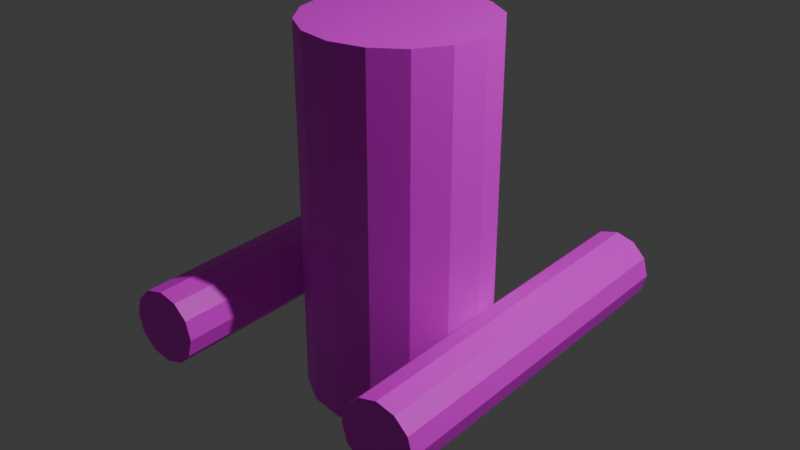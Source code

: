 # Source: test_man_pythonv2.blend  (saved by Blender 5.0.119; exported with 4.5.12 LTS)
import bpy
from mathutils import Matrix  # noqa: F401  (used for matrix-valued properties, if any)

bpy.ops.wm.read_factory_settings(use_empty=True)
scene = bpy.context.scene
scene.name = 'Scene'

# ---- collections
col_collection = bpy.data.collections.new('Collection'); scene.collection.children.link(col_collection)

# ---- images (referenced by path relative to the original .blend; pixels are not part of the script)
import os
ASSET_DIR = os.environ.get("B2B_ASSET_DIR", "")  # directory of the original .blend (textures are referenced by path, not embedded)
HERE = os.path.dirname(os.path.abspath(__file__))  # packed textures are extracted next to this script under _unpacked/

def load_image(name, relpath, width, height, colorspace="sRGB"):
    """Load a texture the original file referenced (path relative to the .blend, or extracted next to this script)."""
    p = next((c for c in (os.path.join(HERE, relpath), os.path.join(ASSET_DIR, relpath)) if relpath and os.path.exists(c)), "")
    if p:
        img = bpy.data.images.load(p, check_existing=True)
        img.name = name
    else:  # same state as the original file: an image datablock whose file is absent (Cycles renders it pink)
        img = bpy.data.images.new(name, width, height)
        img.source = "FILE"
        img.filepath = "//" + (relpath or name)
    img.colorspace_settings.name = colorspace
    return img
img_cylinder_test = load_image('cylinder_test', 'cylinder_test.png', 1024, 1024, 'sRGB')

# ---- materials (node trees are filled in below, after node groups)
mat_test_mat = bpy.data.materials.new('test_mat')
mat_test_mat.use_backface_culling_lightprobe_volume = False
mat_test_mat.use_transparent_shadow = False

# ---- material node trees
mat_test_mat.use_nodes = True; mat_test_mat.node_tree.nodes.clear()
_N = mat_test_mat.node_tree.nodes; _L = mat_test_mat.node_tree.links
n0 = _N.new('ShaderNodeBsdfPrincipled'); n0.name = 'Principled BSDF'; n0.location = (10, 300)
n1 = _N.new('ShaderNodeOutputMaterial'); n1.name = 'Material Output'; n1.location = (300, 300)
n2 = _N.new('ShaderNodeTexImage'); n2.name = 'Image Texture'; n2.location = (-280, 280)
n2.image = img_cylinder_test
_L.new(n0.outputs[0], n1.inputs[0])
_L.new(n2.outputs[0], n0.inputs[0])
n1.is_active_output = True

# ---- world
world_world = bpy.data.worlds.new('World'); scene.world = world_world
world_world.use_nodes = True; world_world.node_tree.nodes.clear()
_N = world_world.node_tree.nodes; _L = world_world.node_tree.links
n0 = _N.new('ShaderNodeOutputWorld'); n0.name = 'World Output'; n0.location = (300, 300)
n1 = _N.new('ShaderNodeBackground'); n1.name = 'Background'; n1.location = (10, 300)
n1.inputs[0].default_value = (0.05088, 0.05088, 0.05088, 1.0)
_L.new(n1.outputs[0], n0.inputs[0])
n0.is_active_output = True
world_world.color = (0.05088, 0.05088, 0.05088)
world_world.use_sun_shadow = False
world_world.sun_shadow_jitter_overblur = 0.0

# ---- lights
light_light = bpy.data.lights.new('Light', 'POINT')
light_light.transmission_factor = 0.0
light_light.energy = 1000.0
light_light.shadow_soft_size = 0.1
light_light.shadow_maximum_resolution = 0.006
light_light.use_absolute_resolution = True

# ---- meshes
me_cylinder_002 = bpy.data.meshes.new('Cylinder.002')
me_cylinder_002.from_pydata([(0.0, 1.0, 0.2), (0.0, -1.0, 0.2), (0.1, 1.0, 0.1732), (0.1, -1.0, 0.1732), (0.1732, 1.0, 0.1), (0.1732, -1.0, 0.1), (0.2, 1.0, 4.371e-08), (0.2, -1.0, -4.371e-08), (0.1732, 1.0, -0.1), (0.1732, -1.0, -0.1), (0.1, 1.0, -0.1732), (0.1, -1.0, -0.1732), (0.0, 1.0, -0.2), (0.0, -1.0, -0.2), (-0.1, 1.0, -0.1732), (-0.1, -1.0, -0.1732), (-0.1732, 1.0, -0.1), (-0.1732, -1.0, -0.1), (-0.2, 1.0, 4.371e-08), (-0.2, -1.0, -4.371e-08), (-0.1732, 1.0, 0.1), (-0.1732, -1.0, 0.1), (-0.1, 1.0, 0.1732), (-0.1, -1.0, 0.1732), (-0.7, 0.5, -0.5), (-0.7, 0.5, 1.5), (-0.5087, 0.4619, -0.5), (-0.5087, 0.4619, 1.5), (-0.3464, 0.3536, -0.5), (-0.3464, 0.3536, 1.5), (-0.2381, 0.1913, -0.5), (-0.2381, 0.1913, 1.5), (-0.2, 0.0, -0.5), (-0.2, 0.0, 1.5), (-0.2381, -0.1913, -0.5), (-0.2381, -0.1913, 1.5), (-0.3464, -0.3536, -0.5), (-0.3464, -0.3536, 1.5), (-0.5087, -0.4619, -0.5), (-0.5087, -0.4619, 1.5), (-0.7, -0.5, -0.5), (-0.7, -0.5, 1.5), (-0.8913, -0.4619, -0.5), (-0.8913, -0.4619, 1.5), (-1.054, -0.3536, -0.5), (-1.054, -0.3536, 1.5), (-1.162, -0.1913, -0.5), (-1.162, -0.1913, 1.5), (-1.2, 0.0, -0.5), (-1.2, 0.0, 1.5), (-1.162, 0.1913, -0.5), (-1.162, 0.1913, 1.5), (-1.054, 0.3536, -0.5), (-1.054, 0.3536, 1.5), (-0.8913, 0.4619, -0.5), (-0.8913, 0.4619, 1.5), (-1.4, 1.0, 0.2), (-1.4, -1.0, 0.2), (-1.3, 1.0, 0.1732), (-1.3, -1.0, 0.1732), (-1.227, 1.0, 0.1), (-1.227, -1.0, 0.1), (-1.2, 1.0, 4.371e-08), (-1.2, -1.0, -4.371e-08), (-1.227, 1.0, -0.1), (-1.227, -1.0, -0.1), (-1.3, 1.0, -0.1732), (-1.3, -1.0, -0.1732), (-1.4, 1.0, -0.2), (-1.4, -1.0, -0.2), (-1.5, 1.0, -0.1732), (-1.5, -1.0, -0.1732), (-1.573, 1.0, -0.1), (-1.573, -1.0, -0.1), (-1.6, 1.0, 4.371e-08), (-1.6, -1.0, -4.371e-08), (-1.573, 1.0, 0.1), (-1.573, -1.0, 0.1), (-1.5, 1.0, 0.1732), (-1.5, -1.0, 0.1732)], [], [(0, 1, 3, 2), (2, 3, 5, 4), (4, 5, 7, 6), (6, 7, 9, 8), (8, 9, 11, 10), (10, 11, 13, 12), (12, 13, 15, 14), (14, 15, 17, 16), (16, 17, 19, 18), (18, 19, 21, 20), (3, 1, 23, 21, 19, 17, 15, 13, 11, 9, 7, 5), (20, 21, 23, 22), (22, 23, 1, 0), (0, 2, 4, 6, 8, 10, 12, 14, 16, 18, 20, 22), (24, 25, 27, 26), (26, 27, 29, 28), (28, 29, 31, 30), (30, 31, 33, 32), (32, 33, 35, 34), (34, 35, 37, 36), (36, 37, 39, 38), (38, 39, 41, 40), (40, 41, 43, 42), (42, 43, 45, 44), (44, 45, 47, 46), (46, 47, 49, 48), (48, 49, 51, 50), (50, 51, 53, 52), (27, 25, 55, 53, 51, 49, 47, 45, 43, 41, 39, 37, 35, 33, 31, 29), (52, 53, 55, 54), (54, 55, 25, 24), (24, 26, 28, 30, 32, 34, 36, 38, 40, 42, 44, 46, 48, 50, 52, 54), (56, 57, 59, 58), (58, 59, 61, 60), (60, 61, 63, 62), (62, 63, 65, 64), (64, 65, 67, 66), (66, 67, 69, 68), (68, 69, 71, 70), (70, 71, 73, 72), (72, 73, 75, 74), (74, 75, 77, 76), (59, 57, 79, 77, 75, 73, 71, 69, 67, 65, 63, 61), (76, 77, 79, 78), (78, 79, 57, 56), (56, 58, 60, 62, 64, 66, 68, 70, 72, 74, 76, 78)])
_uv = me_cylinder_002.uv_layers.new(name='UVMap')
_uv.uv.foreach_set('vector', [0.7968, 0.4543, 0.7968, 0.01548, 0.8188, 0.01548, 0.8188, 0.4543, 0.8188, 0.4543, 0.8188, 0.01548, 0.8348, 0.01548, 0.8348, 0.4543, 0.9097, 0.01597, 0.9097, 0.4532, 0.8877, 0.4527, 0.8877, 0.01548, 0.8877, 0.01548, 0.8877, 0.4527, 0.8658, 0.4532, 0.8658, 0.01597, 0.5078, 0.924, 0.5078, 0.4852, 0.5238, 0.4852, 0.5238, 0.924, 0.5238, 0.924, 0.5238, 0.4852, 0.5458, 0.4852, 0.5458, 0.924, 0.5458, 0.924, 0.5458, 0.4852, 0.5677, 0.4852, 0.5677, 0.924, 0.5677, 0.924, 0.5677, 0.4852, 0.5838, 0.4852, 0.5838, 0.924, 0.9097, 0.4842, 0.9097, 0.9215, 0.8877, 0.922, 0.8877, 0.4847, 0.8877, 0.4847, 0.8877, 0.922, 0.8658, 0.9215, 0.8658, 0.4842, 0.1622, 0.7314, 0.185, 0.7314, 0.2046, 0.7427, 0.216, 0.7624, 0.216, 0.7851, 0.2046, 0.8048, 0.185, 0.8161, 0.1622, 0.8161, 0.1426, 0.8048, 0.1312, 0.7851, 0.1312, 0.7624, 0.1426, 0.7427, 0.7588, 0.4543, 0.7588, 0.01548, 0.7749, 0.01548, 0.7749, 0.4543, 0.7749, 0.4543, 0.7749, 0.01548, 0.7968, 0.01548, 0.7968, 0.4543, 0.3007, 0.7314, 0.3204, 0.7427, 0.3317, 0.7624, 0.3317, 0.7851, 0.3204, 0.8048, 0.3007, 0.8161, 0.278, 0.8161, 0.2583, 0.8048, 0.247, 0.7851, 0.247, 0.7624, 0.2583, 0.7427, 0.278, 0.7314, 0.09305, 0.4543, 0.09305, 0.01548, 0.135, 0.01548, 0.135, 0.4543, 0.135, 0.4543, 0.135, 0.01548, 0.1706, 0.01548, 0.1706, 0.4543, 0.3877, 0.4543, 0.3877, 0.01548, 0.4212, 0.01548, 0.4212, 0.4543, 0.4212, 0.4543, 0.4212, 0.01548, 0.4623, 0.01548, 0.4623, 0.4543, 0.4623, 0.4543, 0.4623, 0.01548, 0.5048, 0.01548, 0.5048, 0.4543, 0.5048, 0.4543, 0.5048, 0.01548, 0.5423, 0.01548, 0.5423, 0.4543, 0.2016, 0.4543, 0.2016, 0.01548, 0.2372, 0.01548, 0.2372, 0.4543, 0.2372, 0.4543, 0.2372, 0.01548, 0.2792, 0.01548, 0.2792, 0.4543, 0.2792, 0.4543, 0.2792, 0.01548, 0.3211, 0.01548, 0.3211, 0.4543, 0.3211, 0.4543, 0.3211, 0.01548, 0.3567, 0.01548, 0.3567, 0.4543, 0.5733, 0.4543, 0.5733, 0.01548, 0.6067, 0.01548, 0.6067, 0.4543, 0.6067, 0.4543, 0.6067, 0.01548, 0.6479, 0.01548, 0.6479, 0.4543, 0.6479, 0.4543, 0.6479, 0.01548, 0.6904, 0.01548, 0.6904, 0.4543, 0.6904, 0.4543, 0.6904, 0.01548, 0.7279, 0.01548, 0.7279, 0.4543, 0.4768, 0.6142, 0.4604, 0.6538, 0.4302, 0.684, 0.3906, 0.7004, 0.3478, 0.7004, 0.3083, 0.684, 0.278, 0.6538, 0.2616, 0.6142, 0.2616, 0.5714, 0.278, 0.5319, 0.3083, 0.5016, 0.3478, 0.4852, 0.3906, 0.4852, 0.4302, 0.5016, 0.4604, 0.5319, 0.4768, 0.5714, 0.01548, 0.4543, 0.01548, 0.01548, 0.05107, 0.01548, 0.05107, 0.4543, 0.05107, 0.4543, 0.05107, 0.01548, 0.09305, 0.01548, 0.09305, 0.4543, 0.2307, 0.6142, 0.2143, 0.6538, 0.184, 0.684, 0.1445, 0.7004, 0.1017, 0.7004, 0.06213, 0.684, 0.03186, 0.6538, 0.01548, 0.6142, 0.01548, 0.5714, 0.03186, 0.5319, 0.06213, 0.5016, 0.1017, 0.4852, 0.1445, 0.4852, 0.184, 0.5016, 0.2143, 0.5319, 0.2307, 0.5714, 0.6527, 0.924, 0.6527, 0.4852, 0.6747, 0.4852, 0.6747, 0.924, 0.6747, 0.924, 0.6747, 0.4852, 0.6907, 0.4852, 0.6907, 0.924, 0.9845, 0.01597, 0.9845, 0.4532, 0.9626, 0.4527, 0.9626, 0.01548, 0.9626, 0.01548, 0.9626, 0.4527, 0.9406, 0.4532, 0.9406, 0.01597, 0.7217, 0.924, 0.7217, 0.4852, 0.7378, 0.4852, 0.7378, 0.924, 0.7378, 0.924, 0.7378, 0.4852, 0.7597, 0.4852, 0.7597, 0.924, 0.7597, 0.924, 0.7597, 0.4852, 0.7817, 0.4852, 0.7817, 0.924, 0.7817, 0.924, 0.7817, 0.4852, 0.7977, 0.4852, 0.7977, 0.924, 0.9845, 0.4842, 0.9845, 0.9215, 0.9626, 0.922, 0.9626, 0.4847, 0.9626, 0.4847, 0.9626, 0.922, 0.9406, 0.9215, 0.9406, 0.4842, 0.3937, 0.7314, 0.4164, 0.7314, 0.4361, 0.7427, 0.4475, 0.7624, 0.4475, 0.7851, 0.4361, 0.8048, 0.4164, 0.8161, 0.3937, 0.8161, 0.374, 0.8048, 0.3627, 0.7851, 0.3627, 0.7624, 0.374, 0.7427, 0.6147, 0.924, 0.6147, 0.4852, 0.6308, 0.4852, 0.6308, 0.924, 0.6308, 0.924, 0.6308, 0.4852, 0.6527, 0.4852, 0.6527, 0.924, 0.01548, 0.7624, 0.02684, 0.7427, 0.04651, 0.7314, 0.06922, 0.7314, 0.08889, 0.7427, 0.1003, 0.7624, 0.1003, 0.7851, 0.08889, 0.8048, 0.06922, 0.8161, 0.04651, 0.8161, 0.02684, 0.8048, 0.01548, 0.7851])
me_cylinder_002.materials.append(mat_test_mat)
me_cylinder_002.materials.append(None)
me_cylinder_002.update()
arm_armature = bpy.data.armatures.new('Armature')  # bones are not reproduced

# ---- objects
ob_light = bpy.data.objects.new('Light', light_light)
ob_debugcreature = bpy.data.objects.new('DebugCreature', me_cylinder_002)
ob_armature = bpy.data.objects.new('Armature', arm_armature)

# ---- transforms, parenting, visibility, modifiers, constraints
ob_light.location = (4.076, 1.005, 5.904)
ob_light.rotation_euler = (0.6503, 0.05522, 1.866)
ob_light.lock_rotations_4d = False
ob_light.empty_display_type = 'ARROWS'
ob_light.color = (0.0, 0.0, 0.0, 0.0)
ob_light.lineart.crease_threshold = 0.0
ob_debugcreature.parent = ob_armature
ob_debugcreature.matrix_parent_inverse = Matrix(((1.0, -0.0, -0.0, -0.8441), (-0.0, 1.0, 0.0, 0.09232), (-0.0, -0.0, 1.0, -0.6291), (-0.0, 0.0, -0.0, 1.0)))
ob_debugcreature.location = (0.7, 0.0, 0.5)
_vg = ob_debugcreature.vertex_groups.new(name='root')
for _i, _w in zip([24, 25, 26, 27, 28, 29, 30, 31, 32, 33, 34, 35, 36, 37, 38, 39, 40, 41, 42, 43, 44, 45, 46, 47, 48, 49, 50, 51, 52, 53, 54, 55], [0.9793, 0.3635, 0.9791, 0.3636, 0.9795, 0.3614, 0.9798, 0.3636, 0.9795, 0.3635, 0.9791, 0.3636, 0.9793, 0.3614, 0.9793, 0.3636, 0.9793, 0.3635, 0.9791, 0.3636, 0.9795, 0.3614, 0.9798, 0.3636, 0.9795, 0.3635, 0.9791, 0.3636, 0.9793, 0.3614, 0.9793, 0.3636]): _vg.add([_i], _w, 'REPLACE')
_vg = ob_debugcreature.vertex_groups.new(name='r_appendage_upper')
for _i, _w in zip([25, 27, 29, 31, 33, 35, 37, 39, 41, 43, 45, 47, 49, 51, 53, 55, 56, 58, 60, 62, 64, 66, 68, 70, 72, 74, 76, 78], [0.3183, 0.3182, 0.3193, 0.3182, 0.3183, 0.3182, 0.3193, 0.3182, 0.3183, 0.3182, 0.3193, 0.3182, 0.3183, 0.3182, 0.3193, 0.3182, 0.2568, 0.2493, 0.2509, 0.2585, 0.278, 0.3043, 0.3193, 0.3285, 0.325, 0.316, 0.2966, 0.2705]): _vg.add([_i], _w, 'REPLACE')
_vg = ob_debugcreature.vertex_groups.new(name='r_appendage_mid')
for _i, _w in zip([56, 58, 60, 62, 64, 66, 68, 70, 72, 74, 76, 78], [0.6413, 0.6481, 0.6465, 0.6408, 0.6231, 0.6007, 0.5875, 0.5804, 0.5825, 0.5905, 0.607, 0.6304]): _vg.add([_i], _w, 'REPLACE')
_vg = ob_debugcreature.vertex_groups.new(name='r_appendage_tip')
for _i, _w in zip([56, 57, 58, 59, 60, 61, 62, 63, 64, 65, 66, 67, 68, 69, 70, 71, 72, 73, 74, 75, 76, 77, 78, 79], [0.1018, 0.9963, 0.1026, 0.9958, 0.1026, 0.9951, 0.1007, 0.9943, 0.09885, 0.9937, 0.09498, 0.9934, 0.09319, 0.9934, 0.09107, 0.9938, 0.09243, 0.9944, 0.09343, 0.9952, 0.09637, 0.9959, 0.09907, 0.9963]): _vg.add([_i], _w, 'REPLACE')
_vg = ob_debugcreature.vertex_groups.new(name='l_appendage_upper')
for _i, _w in zip([0, 2, 4, 6, 8, 10, 12, 14, 16, 18, 20, 22, 25, 27, 29, 31, 33, 35, 37, 39, 41, 43, 45, 47, 49, 51, 53, 55], [0.3432, 0.3711, 0.3806, 0.3871, 0.386, 0.3822, 0.3726, 0.3595, 0.3365, 0.3217, 0.3187, 0.3236, 0.3183, 0.3182, 0.3193, 0.3182, 0.3183, 0.3182, 0.3193, 0.3182, 0.3183, 0.3182, 0.3193, 0.3182, 0.3183, 0.3182, 0.3193, 0.3182]): _vg.add([_i], _w, 'REPLACE')
_vg = ob_debugcreature.vertex_groups.new(name='l_appendage_mid')
for _i, _w in zip([0, 2, 4, 6, 8, 10, 12, 14, 16, 18, 20, 22], [0.5563, 0.5307, 0.5244, 0.5215, 0.5226, 0.527, 0.5354, 0.5476, 0.5662, 0.5787, 0.5801, 0.5757]): _vg.add([_i], _w, 'REPLACE')
_vg = ob_debugcreature.vertex_groups.new(name='l_appendage_tip')
for _i, _w in zip([0, 1, 2, 3, 4, 5, 6, 7, 8, 9, 10, 11, 12, 13, 14, 15, 16, 17, 18, 19, 20, 21, 22, 23], [0.1005, 0.9959, 0.09817, 0.9962, 0.09497, 0.9961, 0.09141, 0.9956, 0.09135, 0.995, 0.0908, 0.9944, 0.09201, 0.9938, 0.09282, 0.9937, 0.09726, 0.9938, 0.09963, 0.9942, 0.1012, 0.9947, 0.1008, 0.9954]): _vg.add([_i], _w, 'REPLACE')
_m = ob_debugcreature.modifiers.new('Armature', 'ARMATURE')
_m.object = ob_armature
ob_armature.location = (0.8441, -0.09232, 0.6291)
ob_armature.show_in_front = True

# ---- collection membership
col_collection.objects.link(ob_light)
col_collection.objects.link(ob_debugcreature)
col_collection.objects.link(ob_armature)

# ---- scene / render settings (as saved in the file)
scene.frame_start = 0; scene.frame_end = 50; scene.frame_set(0)
scene.render.engine = 'BLENDER_EEVEE_NEXT'
scene.render.bake_bias = 0.0
scene.render.bake_samples = 0
scene.cycles.sampling_pattern = 'TABULATED_SOBOL'
scene.eevee.ray_tracing_options.trace_max_roughness = 0.0
bpy.context.view_layer.update()

# ---- added for rendering (the .blend has no active camera): camera
cam_auto = bpy.data.cameras.new('AutoCamera')
cam_auto.lens = 50.0
cam_auto.sensor_width = 36.0
cam_auto.clip_end = 1000.0
ob_auto_camera = bpy.data.objects.new('AutoCamera', cam_auto)
scene.collection.objects.link(ob_auto_camera)
ob_auto_camera.location = (3.21583, -3.86144, 3.48184)
ob_auto_camera.rotation_euler = (1.09748, -7.21219e-08, 0.694738)
scene.camera = ob_auto_camera
bpy.context.view_layer.update()
